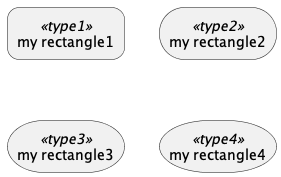

The diagram above was rendered by PlantUML. Its source (embedded in the PNG):
@startuml

skinparam roundCorner 100

skinparam rectangle {
	roundCorner<<type1>> 25
	roundCorner<<type2>> 50
	roundCorner<<type3>> 75
}

rectangle "my rectangle1" <<type1>>
rectangle "my rectangle2" <<type2>>
rectangle "my rectangle3" <<type3>>
rectangle "my rectangle4" <<type4>>

@enduml